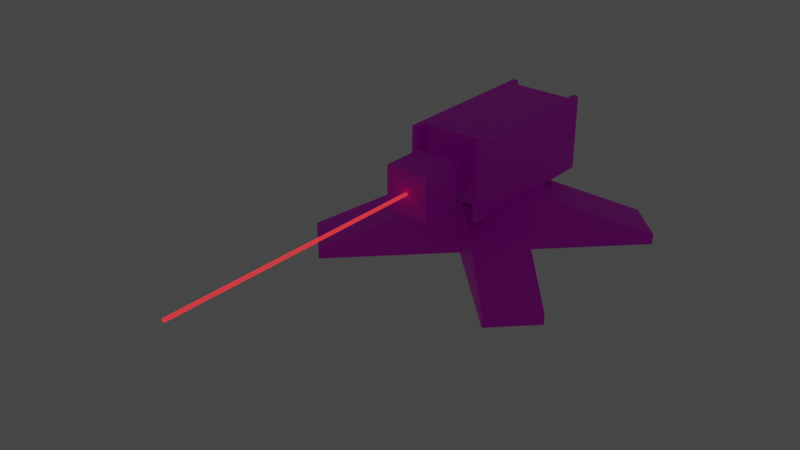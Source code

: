 # Source: Turret.blend  (saved by Blender 2.80.75; exported with 4.5.12 LTS)
import bpy
from mathutils import Matrix  # noqa: F401  (used for matrix-valued properties, if any)

bpy.ops.wm.read_factory_settings(use_empty=True)
scene = bpy.context.scene
scene.name = 'Scene'

# ---- collections
col_collection = bpy.data.collections.new('Collection'); scene.collection.children.link(col_collection)

# ---- images (referenced by path relative to the original .blend; pixels are not part of the script)
import os
ASSET_DIR = os.environ.get("B2B_ASSET_DIR", "")  # directory of the original .blend (textures are referenced by path, not embedded)
HERE = os.path.dirname(os.path.abspath(__file__))  # packed textures are extracted next to this script under _unpacked/

def load_image(name, relpath, width, height, colorspace="sRGB"):
    """Load a texture the original file referenced (path relative to the .blend, or extracted next to this script)."""
    p = next((c for c in (os.path.join(HERE, relpath), os.path.join(ASSET_DIR, relpath)) if relpath and os.path.exists(c)), "")
    if p:
        img = bpy.data.images.load(p, check_existing=True)
        img.name = name
    else:  # same state as the original file: an image datablock whose file is absent (Cycles renders it pink)
        img = bpy.data.images.new(name, width, height)
        img.source = "FILE"
        img.filepath = "//" + (relpath or name)
    img.colorspace_settings.name = colorspace
    return img
img_player_colormap_png = load_image('Player_ColorMap.png', 'Player_ColorMap.png', 1024, 1024, 'sRGB')

# ---- materials (node trees are filled in below, after node groups)
mat_playerunit = bpy.data.materials.new('PlayerUnit')
mat_playerunit.use_transparent_shadow = False
mat_material_002 = bpy.data.materials.new('Material.002')
mat_material_002.alpha_threshold = 0.0
mat_material_002.use_transparent_shadow = False
mat_material_002.line_color = (0.0, 0.0, 0.0, 1.0)

# ---- node groups
ng_auto_smooth = bpy.data.node_groups.new('Auto Smooth', 'GeometryNodeTree')
_s = ng_auto_smooth.interface.new_socket(name='Geometry', in_out='OUTPUT', socket_type='NodeSocketGeometry')
_s = ng_auto_smooth.interface.new_socket(name='Geometry', in_out='INPUT', socket_type='NodeSocketGeometry')
_s = ng_auto_smooth.interface.new_socket(name='Angle', in_out='INPUT', socket_type='NodeSocketFloat')
_s.subtype = 'ANGLE'
_s.min_value = 0.0
_s.max_value = 3.142
ng_auto_smooth.is_modifier = True
_N = ng_auto_smooth.nodes; _L = ng_auto_smooth.links
n0 = _N.new('NodeGroupOutput'); n0.name = 'Group Output'; n0.location = (480, -100)
n1 = _N.new('NodeGroupInput'); n1.name = 'Group Input'; n1.location = (-420, -300)
n2 = _N.new('NodeGroupInput'); n2.name = 'Group Input.001'; n2.location = (-60, -100)
n3 = _N.new('GeometryNodeSetShadeSmooth'); n3.name = 'Set Shade Smooth'; n3.location = (120, -100)
n3.domain = 'EDGE'
n4 = _N.new('GeometryNodeSetShadeSmooth'); n4.name = 'Set Shade Smooth.001'; n4.location = (300, -100)
n5 = _N.new('GeometryNodeInputMeshEdgeAngle'); n5.name = 'Edge Angle'; n5.location = (-420, -220)
n6 = _N.new('GeometryNodeInputEdgeSmooth'); n6.name = 'Is Edge Smooth'; n6.location = (-60, -160)
n7 = _N.new('GeometryNodeInputShadeSmooth'); n7.name = 'Is Face Smooth'; n7.location = (-240, -340)
n8 = _N.new('FunctionNodeBooleanMath'); n8.name = 'Boolean Math'; n8.location = (-60, -220)
n9 = _N.new('FunctionNodeCompare'); n9.name = 'Compare'; n9.location = (-240, -180)
n9.operation = 'LESS_EQUAL'
_L.new(n5.outputs[0], n9.inputs[0])
_L.new(n4.outputs[0], n0.inputs[0])
_L.new(n1.outputs[1], n9.inputs[1])
_L.new(n9.outputs[0], n8.inputs[0])
_L.new(n7.outputs[0], n8.inputs[1])
_L.new(n2.outputs[0], n3.inputs[0])
_L.new(n6.outputs[0], n3.inputs[1])
_L.new(n3.outputs[0], n4.inputs[0])
_L.new(n8.outputs[0], n3.inputs[2])
n0.is_active_output = True

# ---- material node trees
mat_playerunit.use_nodes = True; mat_playerunit.node_tree.nodes.clear()
_N = mat_playerunit.node_tree.nodes; _L = mat_playerunit.node_tree.links
n0 = _N.new('ShaderNodeOutputMaterial'); n0.name = 'Material Output'; n0.location = (300, 300)
n1 = _N.new('ShaderNodeBsdfPrincipled'); n1.name = 'Principled BSDF'; n1.location = (10, 300)
n1.distribution = 'GGX'
n1.subsurface_method = 'BURLEY'
n1.inputs[3].default_value = 1.45
n1.inputs[27].default_value = (0.0, 0.0, 0.0, 1.0)
n1.inputs[28].default_value = 1.0
n2 = _N.new('ShaderNodeTexImage'); n2.name = 'Image Texture'; n2.location = (-280, 280)
n2.image = img_player_colormap_png
_L.new(n1.outputs[0], n0.inputs[0])
_L.new(n2.outputs[0], n1.inputs[0])
n0.is_active_output = True
mat_material_002.use_nodes = True; mat_material_002.node_tree.nodes.clear()
_N = mat_material_002.node_tree.nodes; _L = mat_material_002.node_tree.links
n0 = _N.new('ShaderNodeOutputMaterial'); n0.name = 'Material Output'; n0.location = (300, 300)
n1 = _N.new('ShaderNodeBsdfPrincipled'); n1.name = 'Principled BSDF'; n1.location = (10, 300)
n1.distribution = 'GGX'
n1.subsurface_method = 'BURLEY'
n1.inputs[0].default_value = (0.03968, 0.03968, 0.03968, 1.0)
n1.inputs[1].default_value = 1.0
n1.inputs[2].default_value = 0.4
n1.inputs[3].default_value = 1.45
n1.inputs[27].default_value = (1.0, 0.03297, 0.04144, 1.0)
n1.inputs[28].default_value = 1.0
_L.new(n1.outputs[0], n0.inputs[0])
n0.is_active_output = True

# ---- world
world_world = bpy.data.worlds.new('World'); scene.world = world_world
world_world.use_nodes = True; world_world.node_tree.nodes.clear()
_N = world_world.node_tree.nodes; _L = world_world.node_tree.links
n0 = _N.new('ShaderNodeOutputWorld'); n0.name = 'World Output'; n0.location = (300, 300)
n1 = _N.new('ShaderNodeBackground'); n1.name = 'Background'; n1.location = (10, 300)
n1.inputs[0].default_value = (0.05088, 0.05088, 0.05088, 1.0)
_L.new(n1.outputs[0], n0.inputs[0])
n0.is_active_output = True
world_world.color = (0.05088, 0.05088, 0.05088)
world_world.use_sun_shadow = False
world_world.sun_shadow_jitter_overblur = 0.0

# ---- meshes
me_cube_009 = bpy.data.meshes.new('Cube.009')
me_cube_009.from_pydata([(0.07071, 0.07071, 0.0), (0.07071, 0.07071, 0.2), (0.2121, -0.07071, 0.0), (0.2121, -0.07071, 0.2), (-0.07071, -0.07071, 0.0), (-0.07071, -0.07071, 0.2), (0.07071, -0.2121, 0.0), (0.07071, -0.2121, 0.2), (0.495, -0.3536, 0.0), (0.495, -0.3536, 0.04), (0.3536, -0.495, 0.0), (0.3536, -0.495, 0.04), (0.07071, -0.07071, 0.0), (0.07071, -0.07071, 0.2), (-0.07071, -0.2121, 0.0), (-0.07071, -0.2121, 0.2), (-0.07071, 0.07071, 0.0), (-0.07071, 0.07071, 0.2), (-0.2121, -0.07071, 0.0), (-0.2121, -0.07071, 0.2), (-0.3536, -0.495, 0.0), (-0.3536, -0.495, 0.04), (-0.495, -0.3536, 0.0), (-0.495, -0.3536, 0.04), (-0.07071, -0.07071, 0.0), (-0.07071, -0.07071, 0.2), (-0.2121, 0.07071, 0.0), (-0.2121, 0.07071, 0.2), (0.07071, 0.07071, 0.0), (0.07071, 0.07071, 0.2), (-0.07071, 0.2121, 0.0), (-0.07071, 0.2121, 0.2), (-0.495, 0.3536, 0.0), (-0.495, 0.3536, 0.04), (-0.3536, 0.495, 0.0), (-0.3536, 0.495, 0.04), (-0.07071, 0.07071, 0.0), (-0.07071, 0.07071, 0.2), (0.07071, 0.2121, 0.0), (0.07071, 0.2121, 0.2), (0.07071, -0.07071, 0.0), (0.07071, -0.07071, 0.2), (0.2121, 0.07071, 0.0), (0.2121, 0.07071, 0.2), (0.3536, 0.495, 0.0), (0.3536, 0.495, 0.04), (0.495, 0.3536, 0.0), (0.495, 0.3536, 0.04)], [], [(0, 1, 3, 2), (7, 6, 10, 11), (6, 7, 5, 4), (4, 5, 1, 0), (7, 3, 1, 5), (8, 9, 11, 10), (3, 7, 11, 9), (2, 3, 9, 8), (12, 13, 15, 14), (19, 18, 22, 23), (18, 19, 17, 16), (16, 17, 13, 12), (19, 15, 13, 17), (20, 21, 23, 22), (15, 19, 23, 21), (14, 15, 21, 20), (24, 25, 27, 26), (31, 30, 34, 35), (30, 31, 29, 28), (28, 29, 25, 24), (31, 27, 25, 29), (32, 33, 35, 34), (27, 31, 35, 33), (26, 27, 33, 32), (36, 37, 39, 38), (43, 42, 46, 47), (42, 43, 41, 40), (40, 41, 37, 36), (43, 39, 37, 41), (44, 45, 47, 46), (39, 43, 47, 45), (38, 39, 45, 44)])
me_cube_009.polygons.foreach_set('use_smooth', [True] * 32)
_uv = me_cube_009.uv_layers.new(name='UVMap')
_uv.uv.foreach_set('vector', [0.3883, 0.7179, 0.316, 0.7179, 0.316, 0.6536, 0.3883, 0.6536, 0.2437, 0.7821, 0.316, 0.7821, 0.316, 0.9107, 0.3015, 0.9107, 0.316, 0.7821, 0.2437, 0.7821, 0.2437, 0.7179, 0.316, 0.7179, 0.316, 0.975, 0.2437, 0.975, 0.2437, 0.9107, 0.316, 0.9107, 0.2437, 0.7846, 0.1714, 0.7846, 0.1714, 0.7204, 0.2437, 0.7204, 0.4605, 0.5893, 0.475, 0.5893, 0.475, 0.6536, 0.4605, 0.6536, 0.1714, 0.7846, 0.2437, 0.7846, 0.2437, 0.9101, 0.1714, 0.9101, 0.3883, 0.6536, 0.316, 0.6536, 0.3738, 0.525, 0.3883, 0.525, 0.4605, 0.9107, 0.3883, 0.9107, 0.3883, 0.8464, 0.4605, 0.8464, 0.3883, 0.8464, 0.316, 0.8464, 0.316, 0.7179, 0.3304, 0.7179, 0.316, 0.8464, 0.3883, 0.8464, 0.3883, 0.9107, 0.316, 0.9107, 0.2437, 0.9744, 0.1714, 0.9744, 0.1714, 0.9101, 0.2437, 0.9101, 0.09716, 0.5902, 0.025, 0.5893, 0.02605, 0.525, 0.09822, 0.5259, 0.475, 0.7821, 0.4605, 0.7821, 0.4605, 0.7179, 0.475, 0.7179, 0.025, 0.5893, 0.09716, 0.5902, 0.09822, 0.7188, 0.02605, 0.7179, 0.4605, 0.8464, 0.3883, 0.8464, 0.4461, 0.7179, 0.4605, 0.7179, 0.1714, 0.9117, 0.09915, 0.9117, 0.09915, 0.8474, 0.1714, 0.8474, 0.2437, 0.5893, 0.316, 0.5893, 0.316, 0.7179, 0.3015, 0.7179, 0.316, 0.5893, 0.2437, 0.5893, 0.2437, 0.525, 0.316, 0.525, 0.4605, 0.9107, 0.4605, 0.975, 0.3883, 0.975, 0.3883, 0.9107, 0.2437, 0.5892, 0.1714, 0.5892, 0.1714, 0.525, 0.2437, 0.525, 0.475, 0.7179, 0.4605, 0.7179, 0.4605, 0.6536, 0.475, 0.6536, 0.1714, 0.5892, 0.2437, 0.5892, 0.2437, 0.7204, 0.1714, 0.7204, 0.1714, 0.8474, 0.09915, 0.8474, 0.157, 0.7188, 0.1714, 0.7188, 0.09728, 0.9117, 0.025, 0.9117, 0.025, 0.8474, 0.09728, 0.8474, 0.3883, 0.5893, 0.4605, 0.5893, 0.4605, 0.7179, 0.4461, 0.7179, 0.4605, 0.5893, 0.3883, 0.5893, 0.3883, 0.525, 0.4605, 0.525, 0.3883, 0.975, 0.316, 0.975, 0.316, 0.9107, 0.3883, 0.9107, 0.09822, 0.6545, 0.1704, 0.6536, 0.1714, 0.7179, 0.09927, 0.7188, 0.475, 0.5893, 0.4605, 0.5893, 0.4605, 0.525, 0.475, 0.525, 0.1704, 0.6536, 0.09822, 0.6545, 0.09927, 0.5259, 0.1714, 0.525, 0.09728, 0.8474, 0.025, 0.8474, 0.08282, 0.7188, 0.09728, 0.7188])
me_cube_009.materials.append(mat_playerunit)
me_cube_009.use_remesh_preserve_volume = False
me_cube_009.use_remesh_preserve_attributes = False
me_cube_009.use_mirror_vertex_groups = False
me_cube_009.update()
me_cube_011 = bpy.data.meshes.new('Cube.011')
me_cube_011.from_pydata([(0.12, 0.32, 0.0), (0.12, 0.32, 0.28), (0.12, -0.14, 0.28), (0.12, -0.14, 0.0), (-0.12, 0.32, 0.0), (-0.12, -0.14, 0.28), (-0.12, 0.32, 0.28), (-0.12, -0.14, 0.0), (0.12, 0.32, 0.04), (0.12, -0.2, 0.04), (-0.12, 0.32, 0.04), (-0.12, -0.2, 0.04), (0.12, 0.32, 0.24), (0.12, -0.2, 0.28), (-0.12, 0.32, 0.24), (-0.12, -0.2, 0.28), (0.06, -0.2, 0.2), (0.06, -0.2, 0.08), (-0.06, -0.2, 0.08), (-0.06, -0.2, 0.2), (-0.08, 0.08, 0.0), (0.08, 0.08, 0.0), (-0.08, 0.36, 0.0), (0.08, 0.36, 0.0), (-0.08, 0.46, 0.1), (0.08, 0.46, 0.1), (-0.08, 0.46, 0.2), (0.08, 0.46, 0.2), (-0.08, 0.32, 0.2), (0.08, 0.32, 0.2), (-0.08, 0.08, 0.08), (0.08, 0.08, 0.08), (-0.08, 0.08, 0.0), (0.08, 0.08, 0.0), (-0.14, 0.36, 0.0), (-0.14, 0.36, 0.28), (-0.14, -0.24, 0.0), (-0.14, -0.24, 0.28), (-0.14, -0.18, 0.0), (-0.14, -0.18, 0.28), (-0.12, -0.24, 0.28), (-0.12, 0.36, 0.0), (-0.12, -0.18, 0.28), (-0.12, -0.24, 0.0), (-0.12, 0.36, 0.28), (-0.12, -0.18, 0.0), (-0.14, -0.24, 0.04), (-0.14, 0.36, 0.04), (-0.14, -0.18, 0.04), (-0.12, 0.36, 0.04), (-0.12, -0.24, 0.04), (-0.14, -0.24, 0.24), (-0.14, 0.36, 0.24), (-0.14, -0.18, 0.24), (-0.12, 0.36, 0.24), (-0.12, -0.24, 0.24), (-0.12, -0.18, 0.28), (-0.12, -0.18, 0.0), (-0.12, -0.18, 0.04), (-0.12, -0.18, 0.24), (0.14, 0.36, 0.0), (0.14, 0.36, 0.28), (0.14, -0.24, 0.0), (0.14, -0.24, 0.28), (0.14, -0.18, 0.0), (0.14, -0.18, 0.28), (0.12, -0.24, 0.28), (0.12, 0.36, 0.0), (0.12, -0.18, 0.28), (0.12, -0.24, 0.0), (0.12, 0.36, 0.28), (0.12, -0.18, 0.0), (0.14, -0.24, 0.04), (0.14, 0.36, 0.04), (0.14, -0.18, 0.04), (0.12, 0.36, 0.04), (0.12, -0.24, 0.04), (0.14, -0.24, 0.24), (0.14, 0.36, 0.24), (0.14, -0.18, 0.24), (0.12, 0.36, 0.24), (0.12, -0.24, 0.24), (0.12, -0.18, 0.28), (0.12, -0.18, 0.0), (0.12, -0.18, 0.04), (0.12, -0.18, 0.24)], [], [(4, 10, 8, 0), (5, 2, 1, 6), (14, 6, 1, 12), (10, 14, 12, 8), (2, 5, 15, 13), (9, 13, 16, 17), (7, 3, 9, 11), (15, 11, 18, 19), (13, 15, 19, 16), (11, 9, 17, 18), (23, 22, 24, 25), (25, 24, 26, 27), (27, 26, 28, 29), (29, 28, 30, 31), (31, 30, 32, 33), (20, 32, 30, 28, 26, 24, 22), (23, 25, 27, 29, 31, 33, 21), (55, 40, 37, 51), (53, 39, 35, 52), (45, 38, 34, 41), (43, 36, 38, 45), (51, 37, 39, 53), (52, 35, 44, 54), (39, 42, 44, 35), (37, 40, 42, 39), (34, 47, 49, 41), (36, 46, 48, 38), (38, 48, 47, 34), (43, 50, 46, 36), (47, 52, 54, 49), (46, 51, 53, 48), (48, 53, 52, 47), (50, 55, 51, 46), (55, 50, 58, 59), (40, 55, 59, 56), (50, 43, 57, 58), (54, 44, 56, 59), (49, 54, 59, 58), (41, 49, 58, 57), (81, 77, 63, 66), (79, 78, 61, 65), (71, 67, 60, 64), (69, 71, 64, 62), (77, 79, 65, 63), (78, 80, 70, 61), (65, 61, 70, 68), (63, 65, 68, 66), (60, 67, 75, 73), (62, 64, 74, 72), (64, 60, 73, 74), (69, 62, 72, 76), (73, 75, 80, 78), (72, 74, 79, 77), (74, 73, 78, 79), (76, 72, 77, 81), (81, 85, 84, 76), (66, 82, 85, 81), (76, 84, 83, 69), (80, 85, 82, 70), (75, 84, 85, 80), (67, 83, 84, 75)])
me_cube_011.polygons.foreach_set('use_smooth', [True] * 61)
_uv = me_cube_011.uv_layers.new(name='UVMap')
_uv.uv.foreach_set('vector', [0.825, 0.2673, 0.825, 0.2327, 0.975, 0.2327, 0.975, 0.2673, 0.525, 0.07692, 0.675, 0.07692, 0.675, 0.475, 0.525, 0.475, 0.825, 0.05962, 0.825, 0.025, 0.975, 0.025, 0.975, 0.05962, 0.825, 0.2327, 0.825, 0.05962, 0.975, 0.05962, 0.975, 0.2327, 0.675, 0.07692, 0.525, 0.07692, 0.525, 0.025, 0.675, 0.025, 0.975, 0.2673, 0.975, 0.475, 0.9375, 0.4058, 0.9375, 0.3019, 0.825, 0.07692, 0.675, 0.07692, 0.675, 0.025, 0.825, 0.025, 0.825, 0.475, 0.825, 0.2673, 0.8625, 0.3019, 0.8625, 0.4058, 0.975, 0.475, 0.825, 0.475, 0.8625, 0.4058, 0.9375, 0.4058, 0.825, 0.2673, 0.975, 0.2673, 0.9375, 0.3019, 0.8625, 0.3019, 0.3464, 0.525, 0.475, 0.525, 0.475, 0.6083, 0.3464, 0.6083, 0.3464, 0.6083, 0.475, 0.6083, 0.475, 0.6917, 0.3464, 0.6917, 0.025, 0.975, 0.025, 0.8417, 0.1375, 0.8417, 0.1375, 0.975, 0.6462, 0.5946, 0.6815, 0.5946, 0.6815, 0.651, 0.6462, 0.651, 0.6815, 0.6363, 0.6815, 0.5997, 0.6992, 0.5997, 0.6992, 0.6363, 0.1857, 0.8417, 0.1857, 0.8417, 0.1214, 0.8417, 0.025, 0.6417, 0.025, 0.525, 0.1054, 0.525, 0.1857, 0.6083, 0.3464, 0.7583, 0.2661, 0.8417, 0.1857, 0.8417, 0.1857, 0.725, 0.2821, 0.525, 0.3464, 0.525, 0.3464, 0.525, 0.5771, 0.7633, 0.5771, 0.75, 0.5839, 0.75, 0.5839, 0.7633, 0.5636, 0.73, 0.55, 0.73, 0.55, 0.55, 0.5636, 0.55, 0.9432, 0.57, 0.95, 0.57, 0.95, 0.75, 0.9432, 0.75, 0.9432, 0.55, 0.95, 0.55, 0.95, 0.57, 0.9432, 0.57, 0.5636, 0.75, 0.55, 0.75, 0.55, 0.73, 0.5636, 0.73, 0.5636, 0.83, 0.5636, 0.8433, 0.5568, 0.8433, 0.5568, 0.83, 0.9364, 0.73, 0.9297, 0.73, 0.9297, 0.55, 0.9364, 0.55, 0.9364, 0.75, 0.9297, 0.75, 0.9297, 0.73, 0.9364, 0.73, 0.5636, 0.75, 0.5636, 0.7633, 0.5568, 0.7633, 0.5568, 0.75, 0.6449, 0.75, 0.6314, 0.75, 0.6314, 0.73, 0.6449, 0.73, 0.6449, 0.73, 0.6314, 0.73, 0.6314, 0.55, 0.6449, 0.55, 0.5771, 0.8433, 0.5771, 0.83, 0.5839, 0.83, 0.5839, 0.8433, 0.5636, 0.7633, 0.5636, 0.83, 0.5568, 0.83, 0.5568, 0.7633, 0.6314, 0.75, 0.5636, 0.75, 0.5636, 0.73, 0.6314, 0.73, 0.6314, 0.73, 0.5636, 0.73, 0.5636, 0.55, 0.6314, 0.55, 0.5771, 0.83, 0.5771, 0.7633, 0.5839, 0.7633, 0.5839, 0.83, 0.9161, 0.75, 0.8483, 0.75, 0.8483, 0.73, 0.9161, 0.73, 0.9297, 0.75, 0.9161, 0.75, 0.9161, 0.73, 0.9297, 0.73, 0.8483, 0.75, 0.8347, 0.75, 0.8347, 0.73, 0.8483, 0.73, 0.9161, 0.55, 0.9297, 0.55, 0.9297, 0.73, 0.9161, 0.73, 0.8483, 0.55, 0.9161, 0.55, 0.9161, 0.73, 0.8483, 0.73, 0.8347, 0.55, 0.8483, 0.55, 0.8483, 0.73, 0.8347, 0.73, 0.5771, 0.7633, 0.5703, 0.7633, 0.5703, 0.75, 0.5771, 0.75, 0.7263, 0.73, 0.7263, 0.55, 0.7398, 0.55, 0.7398, 0.73, 0.55, 0.93, 0.55, 0.75, 0.5568, 0.75, 0.5568, 0.93, 0.55, 0.95, 0.55, 0.93, 0.5568, 0.93, 0.5568, 0.95, 0.7263, 0.75, 0.7263, 0.73, 0.7398, 0.73, 0.7398, 0.75, 0.5636, 0.83, 0.5703, 0.83, 0.5703, 0.8433, 0.5636, 0.8433, 0.9364, 0.73, 0.9364, 0.55, 0.9432, 0.55, 0.9432, 0.73, 0.9364, 0.75, 0.9364, 0.73, 0.9432, 0.73, 0.9432, 0.75, 0.5636, 0.75, 0.5703, 0.75, 0.5703, 0.7633, 0.5636, 0.7633, 0.6449, 0.75, 0.6449, 0.73, 0.6585, 0.73, 0.6585, 0.75, 0.6449, 0.73, 0.6449, 0.55, 0.6585, 0.55, 0.6585, 0.73, 0.5771, 0.8433, 0.5703, 0.8433, 0.5703, 0.83, 0.5771, 0.83, 0.5636, 0.7633, 0.5703, 0.7633, 0.5703, 0.83, 0.5636, 0.83, 0.6585, 0.75, 0.6585, 0.73, 0.7263, 0.73, 0.7263, 0.75, 0.6585, 0.73, 0.6585, 0.55, 0.7263, 0.55, 0.7263, 0.73, 0.5771, 0.83, 0.5703, 0.83, 0.5703, 0.7633, 0.5771, 0.7633, 0.7534, 0.75, 0.7534, 0.73, 0.8212, 0.73, 0.8212, 0.75, 0.7398, 0.75, 0.7398, 0.73, 0.7534, 0.73, 0.7534, 0.75, 0.8212, 0.75, 0.8212, 0.73, 0.8347, 0.73, 0.8347, 0.75, 0.7534, 0.55, 0.7534, 0.73, 0.7398, 0.73, 0.7398, 0.55, 0.8212, 0.55, 0.8212, 0.73, 0.7534, 0.73, 0.7534, 0.55, 0.8347, 0.55, 0.8347, 0.73, 0.8212, 0.73, 0.8212, 0.55])
me_cube_011.materials.append(mat_playerunit)
me_cube_011.use_remesh_preserve_volume = False
me_cube_011.use_remesh_preserve_attributes = False
me_cube_011.use_mirror_vertex_groups = False
me_cube_011.update()
me_cube_013 = bpy.data.meshes.new('Cube.013')
me_cube_013.from_pydata([(0.06, 2.384e-08, 0.06), (0.06, 2.384e-08, -0.06), (-0.06, -2.384e-08, -0.06), (-0.06, -2.384e-08, 0.06), (-0.06, -0.1, 0.06), (-0.06, -0.1, -0.06), (0.06, -0.1, -0.06), (0.06, -0.1, 0.06), (-0.081, -0.1, 0.081), (-0.081, -0.1, -0.081), (0.081, -0.1, -0.081), (0.081, -0.1, 0.081), (-0.081, -0.26, 0.081), (-0.081, -0.26, -0.081), (0.081, -0.26, -0.081), (0.081, -0.26, 0.081), (-0.081, -0.22, -0.081), (0.081, -0.22, -0.081), (0.081, -0.22, 0.081), (-0.081, -0.22, 0.081)], [], [(0, 3, 4, 7), (1, 0, 7, 6), (3, 2, 5, 4), (5, 6, 10, 9), (7, 4, 8, 11), (6, 7, 11, 10), (4, 5, 9, 8), (18, 19, 12, 15), (17, 18, 15, 14), (19, 16, 13, 12), (12, 13, 14, 15), (8, 9, 16, 19), (10, 11, 18, 17), (11, 8, 19, 18)])
_uv = me_cube_013.uv_layers.new(name='UVMap')
_uv.uv.foreach_set('vector', [0.05, 0.95, 0.05, 0.75, 0.25, 0.75, 0.25, 0.95, 0.25, 0.55, 0.25, 0.75, 0.05, 0.75, 0.05, 0.55, 0.45, 0.55, 0.45, 0.75, 0.25, 0.75, 0.25, 0.55, 0.5556, 0.222, 0.679, 0.222, 0.7006, 0.25, 0.534, 0.25, 0.679, 0.062, 0.5556, 0.062, 0.534, 0.034, 0.7006, 0.034, 0.679, 0.222, 0.679, 0.062, 0.7006, 0.034, 0.7006, 0.25, 0.5556, 0.062, 0.5556, 0.222, 0.534, 0.25, 0.534, 0.034, 0.4169, 0.05, 0.4169, 0.45, 0.3839, 0.45, 0.3839, 0.05, 0.3839, 0.05, 0.3839, 0.45, 0.3508, 0.45, 0.3508, 0.05, 0.4169, 0.45, 0.4169, 0.05, 0.45, 0.05, 0.45, 0.45, 0.3178, 0.05, 0.3178, 0.45, 0.05, 0.45, 0.05, 0.05, 0.8446, 0.034, 0.8446, 0.25, 0.7006, 0.25, 0.7006, 0.034, 0.678, 0.25, 0.678, 0.466, 0.534, 0.466, 0.534, 0.25, 0.678, 0.466, 0.678, 0.25, 0.822, 0.25, 0.822, 0.466])
me_cube_013.materials.append(mat_playerunit)
me_cube_013.use_remesh_preserve_volume = False
me_cube_013.use_remesh_preserve_attributes = False
me_cube_013.use_mirror_vertex_groups = False
me_cube_013.update()
me_cube_000 = bpy.data.meshes.new('Cube.000')
me_cube_000.from_pydata([(-0.02187, -2.98e-08, 0.02187), (-0.02187, -2.98e-08, -0.02187), (0.02187, 0.0, -0.02187), (0.02187, 0.0, 0.02187), (-1.164e-10, -2.98e-08, 0.0243), (-0.0243, -2.98e-08, -1.186e-08), (-1.164e-10, -2.98e-08, -0.0243), (0.0243, 0.0, -1.186e-08), (-1.164e-10, 0.0, -1.186e-08), (-0.02187, -1.0, 0.02187), (-0.02187, -1.0, -0.02187), (0.02187, -1.0, -0.02187), (0.02187, -1.0, 0.02187), (-1.164e-10, -1.0, 0.0243), (-0.0243, -1.0, -1.186e-08), (-1.164e-10, -1.0, -0.0243), (0.0243, -1.0, -1.186e-08), (-1.164e-10, -1.0, -1.186e-08)], [], [(8, 7, 2, 6), (4, 3, 7, 8), (0, 4, 8, 5), (5, 8, 6, 1), (17, 15, 11, 16), (13, 17, 16, 12), (9, 14, 17, 13), (14, 10, 15, 17), (6, 2, 11, 15), (4, 0, 9, 13), (1, 6, 15, 10), (3, 4, 13, 12), (7, 3, 12, 16), (0, 5, 14, 9), (2, 7, 16, 11), (5, 1, 10, 14)])
me_cube_000.polygons.foreach_set('use_smooth', [True] * 16)
_uv = me_cube_000.uv_layers.new(name='UVMap')
_uv.uv.foreach_set('vector', [0.2023, 0.2065, 0.2021, 0.208, 0.2008, 0.2077, 0.2008, 0.2063, 0.2037, 0.2066, 0.2034, 0.208, 0.2021, 0.208, 0.2023, 0.2065, 0.2037, 0.2052, 0.2037, 0.2066, 0.2023, 0.2065, 0.2024, 0.2049, 0.2024, 0.2049, 0.2023, 0.2065, 0.2008, 0.2063, 0.2011, 0.2049, 0.1954, 0.2065, 0.1956, 0.2049, 0.1969, 0.2052, 0.1969, 0.2066, 0.1952, 0.208, 0.1954, 0.2065, 0.1969, 0.2066, 0.1966, 0.208, 0.1939, 0.2077, 0.1939, 0.2063, 0.1954, 0.2065, 0.1952, 0.208, 0.1939, 0.2063, 0.1942, 0.2049, 0.1956, 0.2049, 0.1954, 0.2065, 0.1835, 0.3206, 0.1821, 0.3206, 0.1821, 0.06616, 0.1835, 0.06616, 0.1862, 0.3206, 0.1848, 0.3206, 0.1848, 0.06616, 0.1862, 0.06616, 0.1848, 0.3206, 0.1835, 0.3206, 0.1835, 0.06616, 0.1848, 0.06616, 0.1875, 0.3206, 0.1862, 0.3206, 0.1862, 0.06616, 0.1875, 0.06616, 0.1781, 0.3206, 0.1768, 0.3206, 0.1768, 0.06616, 0.1781, 0.06616, 0.1795, 0.06616, 0.1808, 0.06616, 0.1808, 0.3206, 0.1795, 0.3206, 0.1795, 0.3206, 0.1781, 0.3206, 0.1781, 0.06616, 0.1795, 0.06616, 0.1808, 0.06616, 0.1821, 0.06616, 0.1821, 0.3206, 0.1808, 0.3206])
me_cube_000.materials.append(mat_material_002)
me_cube_000.use_remesh_preserve_volume = False
me_cube_000.use_remesh_preserve_attributes = False
me_cube_000.use_mirror_vertex_groups = False
me_cube_000.update()

# ---- objects
ob_base = bpy.data.objects.new('Base', me_cube_009)
ob_body = bpy.data.objects.new('Body', me_cube_011)
ob_pointer = bpy.data.objects.new('Pointer', me_cube_013)
ob_laser_pointer = bpy.data.objects.new('Laser_Pointer', me_cube_000)

# ---- transforms, parenting, visibility, modifiers, constraints
ob_base.location = (0.0, 0.0, 0.0)
ob_base.lineart.crease_threshold = 0.0
_m = ob_base.modifiers.new('Auto Smooth', 'NODES')
_m.node_group = ng_auto_smooth
_gi = [s.identifier for s in ng_auto_smooth.interface.items_tree if s.item_type == 'SOCKET' and s.in_out == 'INPUT']
_m[_gi[1]] = 0.5236  # Angle
ob_body.parent = ob_base
ob_body.location = (0.0, 0.0, 0.2)
ob_body.lineart.crease_threshold = 0.0
_m = ob_body.modifiers.new('Auto Smooth', 'NODES')
_m.node_group = ng_auto_smooth
_gi = [s.identifier for s in ng_auto_smooth.interface.items_tree if s.item_type == 'SOCKET' and s.in_out == 'INPUT']
_m[_gi[1]] = 0.5236  # Angle
ob_pointer.parent = ob_body
ob_pointer.matrix_parent_inverse = Matrix(((1.0, -0.0, 0.0, -0.0), (-0.0, 1.0, -0.0, 0.0), (0.0, -0.0, 1.0, -0.2), (-0.0, 0.0, -0.0, 1.0)))
ob_pointer.location = (5.96e-08, -0.18, 0.34)
ob_pointer.lineart.crease_threshold = 0.0
ob_laser_pointer.parent = ob_pointer
ob_laser_pointer.matrix_parent_inverse = Matrix(((1.0, -0.0, -0.0, -5.96e-08), (-0.0, 1.0, 0.0, 0.18), (-0.0, -0.0, 1.0, -0.34), (-0.0, 0.0, -0.0, 1.0)))
ob_laser_pointer.location = (1.431e-07, -0.44, 0.34)
ob_laser_pointer.scale = (0.2, 1.0, 0.2)
ob_laser_pointer.lineart.crease_threshold = 0.0
_m = ob_laser_pointer.modifiers.new('Auto Smooth', 'NODES')
_m.node_group = ng_auto_smooth
_gi = [s.identifier for s in ng_auto_smooth.interface.items_tree if s.item_type == 'SOCKET' and s.in_out == 'INPUT']
_m[_gi[1]] = 3.142  # Angle

# ---- collection membership
col_collection.objects.link(ob_base)
col_collection.objects.link(ob_body)
col_collection.objects.link(ob_pointer)
col_collection.objects.link(ob_laser_pointer)

# ---- scene / render settings (as saved in the file)
scene.frame_start = 1; scene.frame_end = 250; scene.frame_set(3)
scene.render.engine = 'BLENDER_EEVEE_NEXT'
scene.cycles.use_denoising = False
scene.cycles.samples = 128
scene.cycles.sampling_pattern = 'TABULATED_SOBOL'
scene.cycles.use_adaptive_sampling = False
scene.cycles.use_light_tree = False
scene.view_settings.view_transform = 'Filmic'
bpy.context.view_layer.update()

# ---- added for rendering (the .blend has no active camera): camera
cam_auto = bpy.data.cameras.new('AutoCamera')
cam_auto.lens = 50.0
cam_auto.sensor_width = 36.0
cam_auto.clip_end = 1000.0
ob_auto_camera = bpy.data.objects.new('AutoCamera', cam_auto)
scene.collection.objects.link(ob_auto_camera)
ob_auto_camera.location = (2.05944, -2.94384, 1.88755)
ob_auto_camera.rotation_euler = (1.09748, -7.21219e-08, 0.694738)
scene.camera = ob_auto_camera
bpy.context.view_layer.update()

